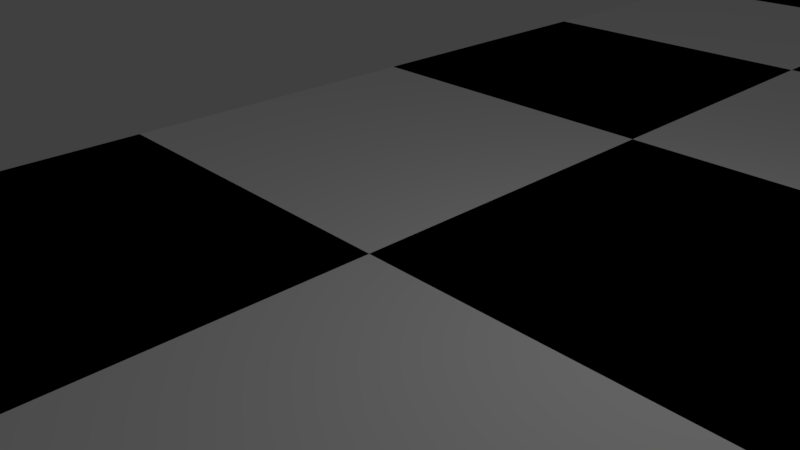 # Source: Chessboard.blend  (saved by Blender 2.78.0; exported with 4.5.12 LTS)
import bpy
from mathutils import Matrix  # noqa: F401  (used for matrix-valued properties, if any)

bpy.ops.wm.read_factory_settings(use_empty=True)
scene = bpy.context.scene
scene.name = 'Scene'

# ---- collections
col_collection_1 = bpy.data.collections.new('Collection 1'); scene.collection.children.link(col_collection_1)

# ---- materials (node trees are filled in below, after node groups)
mat_white_square = bpy.data.materials.new('White Square')
mat_white_square.alpha_threshold = 0.0
mat_white_square.use_transparent_shadow = False
mat_white_square.diffuse_color = (1.0, 1.0, 1.0, 1.0)
mat_white_square.roughness = 0.5
mat_black_square = bpy.data.materials.new('Black Square')
mat_black_square.alpha_threshold = 0.0
mat_black_square.use_transparent_shadow = False
mat_black_square.diffuse_color = (0.0, 0.0, 0.0, 1.0)
mat_black_square.roughness = 0.5

# ---- material node trees

# ---- world
world_world = bpy.data.worlds.new('World'); scene.world = world_world
world_world.color = (0.05088, 0.05088, 0.05088)
world_world.use_sun_shadow = False
world_world.sun_shadow_jitter_overblur = 0.0
world_world.cycles.sampling_method = 'MANUAL'

# ---- cameras
cam_camera = bpy.data.cameras.new('Camera')
cam_camera.clip_end = 100.0
cam_camera.lens = 35.0
cam_camera.sensor_width = 32.0
cam_camera.sensor_height = 18.0
cam_camera.ortho_scale = 7.314
cam_camera.dof.focus_distance = 0.0
cam_camera.dof.aperture_fstop = 128.0

# ---- lights
light_lamp = bpy.data.lights.new('Lamp', 'POINT')
light_lamp.transmission_factor = 0.0
light_lamp.cutoff_distance = 30.0
light_lamp.energy = 100.0
light_lamp.shadow_buffer_clip_start = 1.001
light_lamp.shadow_soft_size = 0.1
light_lamp.shadow_maximum_resolution = 0.006
light_lamp.use_absolute_resolution = True

# ---- meshes
me_chessboard = bpy.data.meshes.new('Chessboard')
me_chessboard.from_pydata([(-6.0, -6.0, 0.0), (0.0, -6.0, 0.0), (6.0, -6.0, 0.0), (-6.0, 0.0, 0.0), (0.0, 0.0, 0.0), (6.0, 0.0, 0.0), (-6.0, 6.0, 0.0), (0.0, 6.0, 0.0), (6.0, 6.0, 0.0), (-6.0, 6.0, 0.0), (0.0, 6.0, 0.0), (6.0, 6.0, 0.0), (-6.0, 12.0, 0.0), (0.0, 12.0, 0.0), (6.0, 12.0, 0.0), (-6.0, 18.0, 0.0), (0.0, 18.0, 0.0), (6.0, 18.0, 0.0), (-6.0, 18.0, 0.0), (0.0, 18.0, 0.0), (6.0, 18.0, 0.0), (-6.0, 24.0, 0.0), (0.0, 24.0, 0.0), (6.0, 24.0, 0.0), (-6.0, 30.0, 0.0), (0.0, 30.0, 0.0), (6.0, 30.0, 0.0), (-6.0, 30.0, 0.0), (0.0, 30.0, 0.0), (6.0, 30.0, 0.0), (-6.0, 36.0, 0.0), (0.0, 36.0, 0.0), (6.0, 36.0, 0.0), (-6.0, 42.0, 0.0), (0.0, 42.0, 0.0), (6.0, 42.0, 0.0), (6.0, -6.0, 0.0), (12.0, -6.0, 0.0), (18.0, -6.0, 0.0), (6.0, 0.0, 0.0), (12.0, 0.0, 0.0), (18.0, 0.0, 0.0), (6.0, 6.0, 0.0), (12.0, 6.0, 0.0), (18.0, 6.0, 0.0), (6.0, 6.0, 0.0), (12.0, 6.0, 0.0), (18.0, 6.0, 0.0), (6.0, 12.0, 0.0), (12.0, 12.0, 0.0), (18.0, 12.0, 0.0), (6.0, 18.0, 0.0), (12.0, 18.0, 0.0), (18.0, 18.0, 0.0), (6.0, 18.0, 0.0), (12.0, 18.0, 0.0), (18.0, 18.0, 0.0), (6.0, 24.0, 0.0), (12.0, 24.0, 0.0), (18.0, 24.0, 0.0), (6.0, 30.0, 0.0), (12.0, 30.0, 0.0), (18.0, 30.0, 0.0), (6.0, 30.0, 0.0), (12.0, 30.0, 0.0), (18.0, 30.0, 0.0), (6.0, 36.0, 0.0), (12.0, 36.0, 0.0), (18.0, 36.0, 0.0), (6.0, 42.0, 0.0), (12.0, 42.0, 0.0), (18.0, 42.0, 0.0), (18.0, -6.0, 0.0), (24.0, -6.0, 0.0), (30.0, -6.0, 0.0), (18.0, 0.0, 0.0), (24.0, 0.0, 0.0), (30.0, 0.0, 0.0), (18.0, 6.0, 0.0), (24.0, 6.0, 0.0), (30.0, 6.0, 0.0), (18.0, 6.0, 0.0), (24.0, 6.0, 0.0), (30.0, 6.0, 0.0), (18.0, 12.0, 0.0), (24.0, 12.0, 0.0), (30.0, 12.0, 0.0), (18.0, 18.0, 0.0), (24.0, 18.0, 0.0), (30.0, 18.0, 0.0), (18.0, 18.0, 0.0), (24.0, 18.0, 0.0), (30.0, 18.0, 0.0), (18.0, 24.0, 0.0), (24.0, 24.0, 0.0), (30.0, 24.0, 0.0), (18.0, 30.0, 0.0), (24.0, 30.0, 0.0), (30.0, 30.0, 0.0), (18.0, 30.0, 0.0), (24.0, 30.0, 0.0), (30.0, 30.0, 0.0), (18.0, 36.0, 0.0), (24.0, 36.0, 0.0), (30.0, 36.0, 0.0), (18.0, 42.0, 0.0), (24.0, 42.0, 0.0), (30.0, 42.0, 0.0), (30.0, -6.0, 0.0), (36.0, -6.0, 0.0), (42.0, -6.0, 0.0), (30.0, 0.0, 0.0), (36.0, 0.0, 0.0), (42.0, 0.0, 0.0), (30.0, 6.0, 0.0), (36.0, 6.0, 0.0), (42.0, 6.0, 0.0), (30.0, 6.0, 0.0), (36.0, 6.0, 0.0), (42.0, 6.0, 0.0), (30.0, 12.0, 0.0), (36.0, 12.0, 0.0), (42.0, 12.0, 0.0), (30.0, 18.0, 0.0), (36.0, 18.0, 0.0), (42.0, 18.0, 0.0), (30.0, 18.0, 0.0), (36.0, 18.0, 0.0), (42.0, 18.0, 0.0), (30.0, 24.0, 0.0), (36.0, 24.0, 0.0), (42.0, 24.0, 0.0), (30.0, 30.0, 0.0), (36.0, 30.0, 0.0), (42.0, 30.0, 0.0), (30.0, 30.0, 0.0), (36.0, 30.0, 0.0), (42.0, 30.0, 0.0), (30.0, 36.0, 0.0), (36.0, 36.0, 0.0), (42.0, 36.0, 0.0), (30.0, 42.0, 0.0), (36.0, 42.0, 0.0), (42.0, 42.0, 0.0)], [], [(0, 1, 4, 3), (1, 2, 5, 4), (3, 4, 7, 6), (4, 5, 8, 7), (9, 10, 13, 12), (10, 11, 14, 13), (12, 13, 16, 15), (13, 14, 17, 16), (18, 19, 22, 21), (19, 20, 23, 22), (21, 22, 25, 24), (22, 23, 26, 25), (27, 28, 31, 30), (28, 29, 32, 31), (30, 31, 34, 33), (31, 32, 35, 34), (36, 37, 40, 39), (37, 38, 41, 40), (39, 40, 43, 42), (40, 41, 44, 43), (45, 46, 49, 48), (46, 47, 50, 49), (48, 49, 52, 51), (49, 50, 53, 52), (54, 55, 58, 57), (55, 56, 59, 58), (57, 58, 61, 60), (58, 59, 62, 61), (63, 64, 67, 66), (64, 65, 68, 67), (66, 67, 70, 69), (67, 68, 71, 70), (72, 73, 76, 75), (73, 74, 77, 76), (75, 76, 79, 78), (76, 77, 80, 79), (81, 82, 85, 84), (82, 83, 86, 85), (84, 85, 88, 87), (85, 86, 89, 88), (90, 91, 94, 93), (91, 92, 95, 94), (93, 94, 97, 96), (94, 95, 98, 97), (99, 100, 103, 102), (100, 101, 104, 103), (102, 103, 106, 105), (103, 104, 107, 106), (108, 109, 112, 111), (109, 110, 113, 112), (111, 112, 115, 114), (112, 113, 116, 115), (117, 118, 121, 120), (118, 119, 122, 121), (120, 121, 124, 123), (121, 122, 125, 124), (126, 127, 130, 129), (127, 128, 131, 130), (129, 130, 133, 132), (130, 131, 134, 133), (135, 136, 139, 138), (136, 137, 140, 139), (138, 139, 142, 141), (139, 140, 143, 142)])
me_chessboard.polygons.foreach_set('material_index', [1, 0, 0, 1, 1, 0, 0, 1, 1, 0, 0, 1, 1, 0, 0, 1, 1, 0, 0, 1, 1, 0, 0, 1, 1, 0, 0, 1, 1, 0, 0, 1, 1, 0, 0, 1, 1, 0, 0, 1, 1, 0, 0, 1, 1, 0, 0, 1, 1, 0, 0, 1, 1, 0, 0, 1, 1, 0, 0, 1, 1, 0, 0, 1])
me_chessboard.materials.append(mat_white_square)
me_chessboard.materials.append(mat_black_square)
me_chessboard.use_remesh_preserve_volume = False
me_chessboard.use_remesh_preserve_attributes = False
me_chessboard.use_mirror_vertex_groups = False
me_chessboard.update()

# ---- objects
ob_chess_board = bpy.data.objects.new('Chess Board', me_chessboard)
ob_lamp = bpy.data.objects.new('Lamp', light_lamp)
ob_camera = bpy.data.objects.new('Camera', cam_camera)

# ---- transforms, parenting, visibility, modifiers, constraints
ob_chess_board.location = (0.0, 0.0, 0.0)
ob_chess_board.lineart.crease_threshold = 0.0
ob_lamp.location = (4.076, 1.005, 5.904)
ob_lamp.rotation_euler = (0.6503, 0.05522, 1.866)
ob_lamp.lock_rotations_4d = False
ob_lamp.empty_display_type = 'ARROWS'
ob_lamp.color = (0.0, 0.0, 0.0, 0.0)
ob_lamp.lineart.crease_threshold = 0.0
ob_camera.location = (7.481, -6.508, 5.344)
ob_camera.rotation_euler = (1.109, 0.0, 0.8149)
ob_camera.lock_rotations_4d = False
ob_camera.empty_display_type = 'ARROWS'
ob_camera.color = (0.0, 0.0, 0.0, 0.0)
ob_camera.display_type = 'WIRE'
ob_camera.lineart.crease_threshold = 0.0

# ---- collection membership
col_collection_1.objects.link(ob_chess_board)
col_collection_1.objects.link(ob_lamp)
col_collection_1.objects.link(ob_camera)

# ---- scene / render settings (as saved in the file)
scene.camera = ob_camera
scene.frame_start = 1; scene.frame_end = 250; scene.frame_set(1)
scene.render.engine = 'BLENDER_EEVEE_NEXT'
scene.render.resolution_percentage = 50
scene.render.dither_intensity = 0.0
scene.cycles.use_denoising = False
scene.cycles.samples = 128
scene.cycles.sampling_pattern = 'TABULATED_SOBOL'
scene.cycles.light_sampling_threshold = 0.0
scene.cycles.use_adaptive_sampling = False
scene.cycles.use_light_tree = False
scene.cycles.blur_glossy = 0.0
scene.cycles.sample_clamp_indirect = 0.0
scene.view_settings.view_transform = 'Standard'
bpy.context.view_layer.update()
